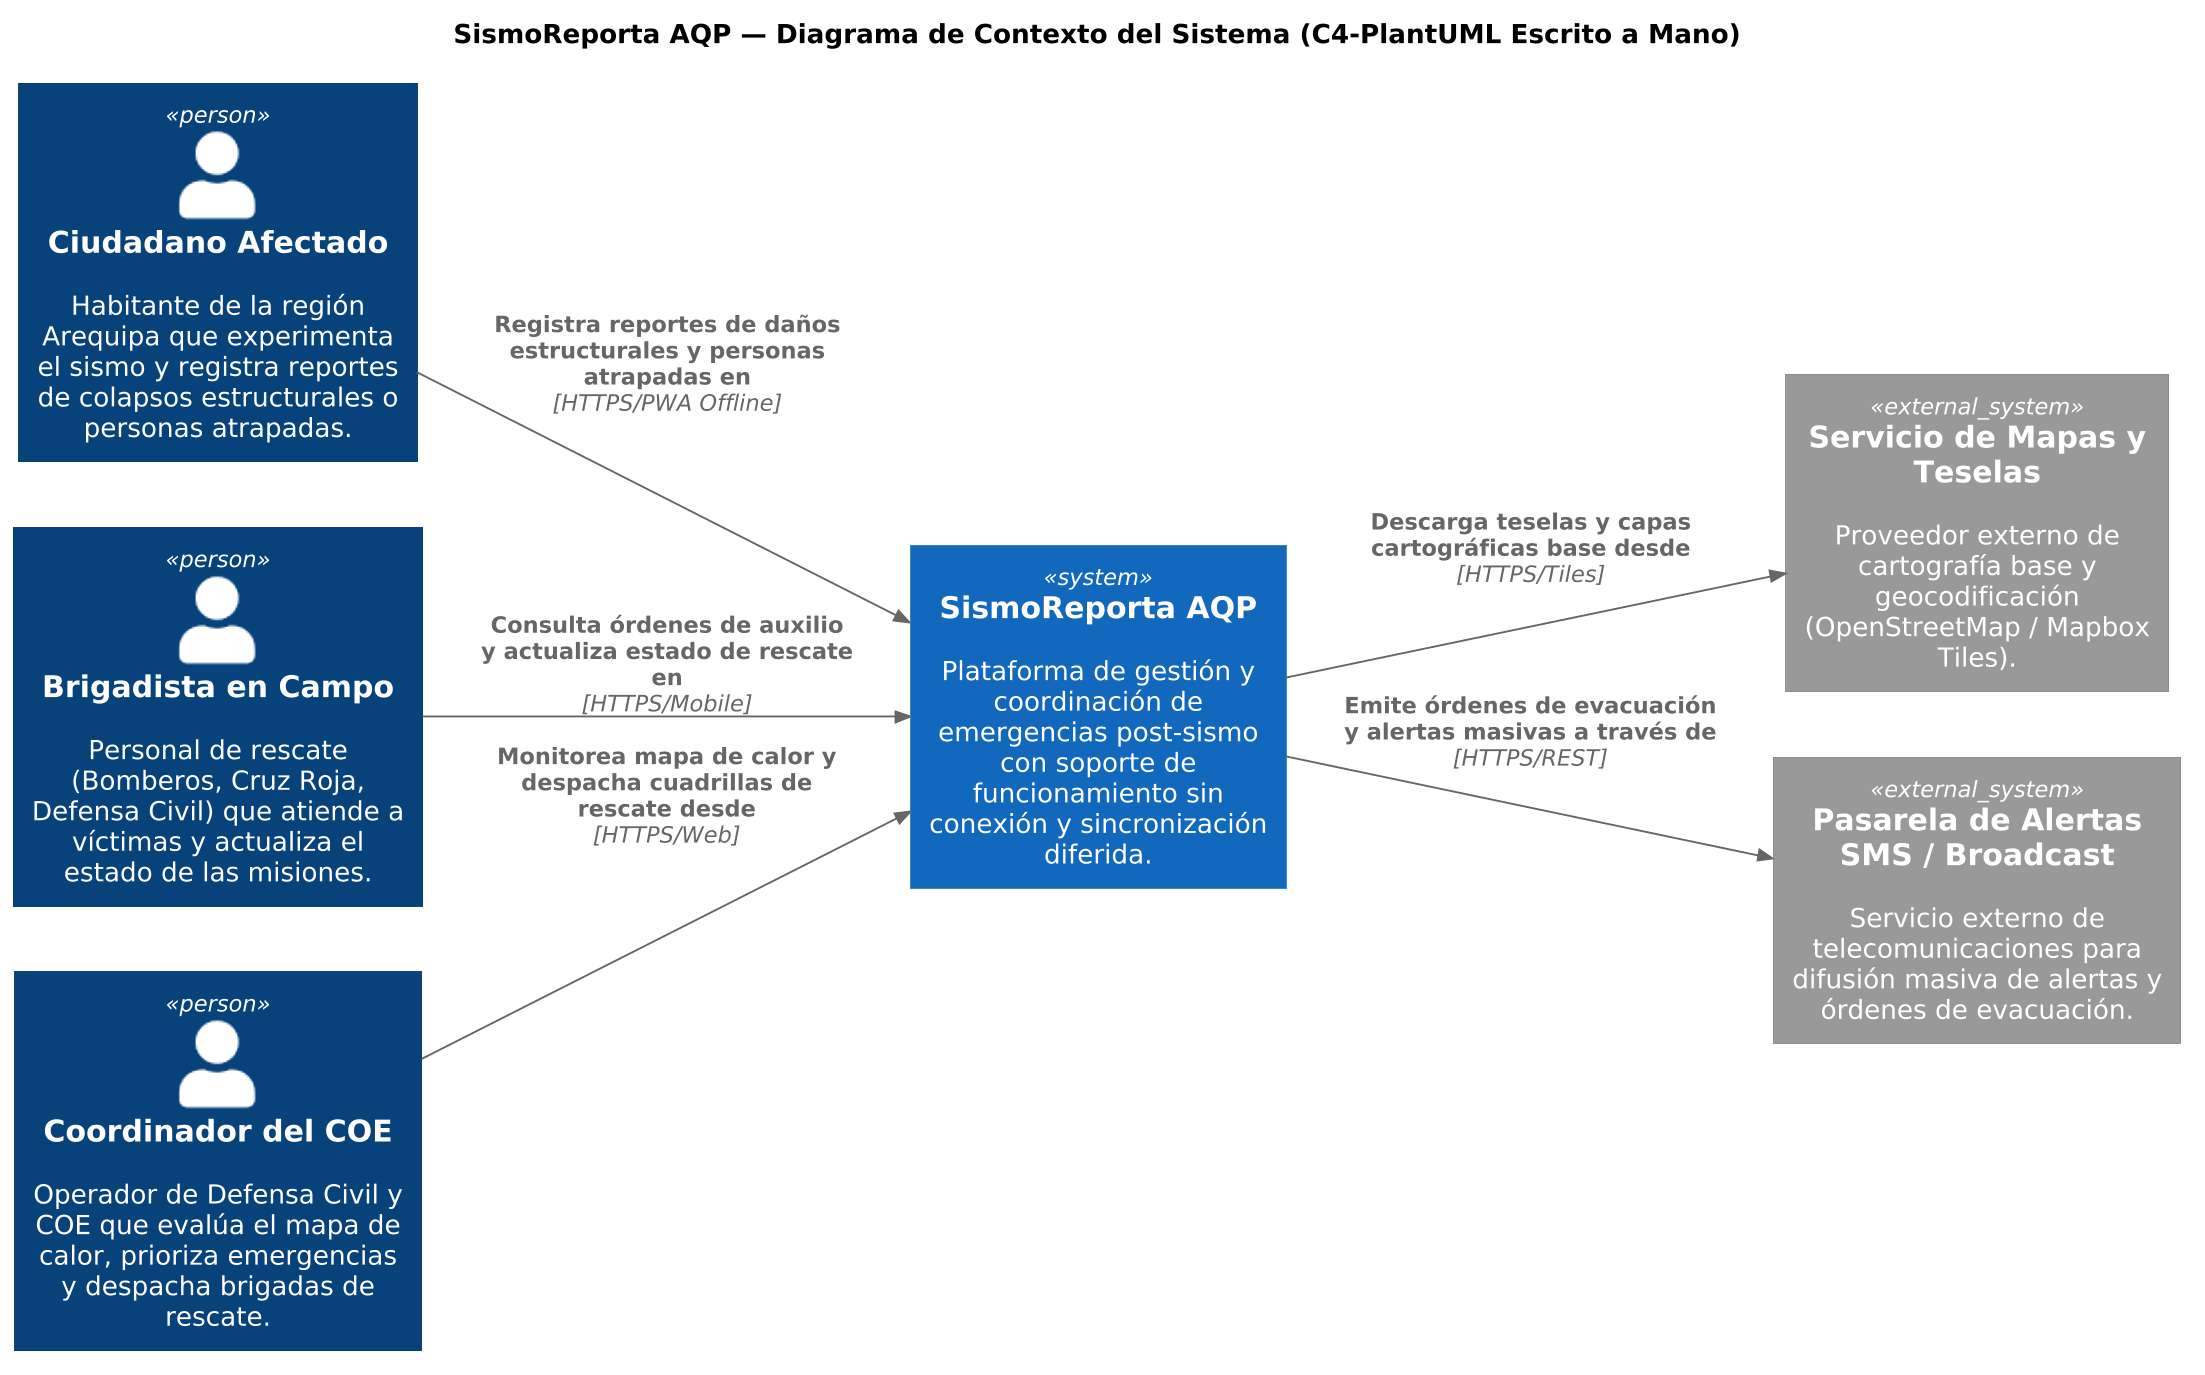

The diagram above was rendered by PlantUML. Its source (embedded in the PNG):
@startuml contexto-manual
!include <C4/C4_Context>
skinparam dpi 180
LAYOUT_LEFT_RIGHT()

title SismoReporta AQP — Diagrama de Contexto del Sistema (C4-PlantUML Escrito a Mano)

Person(ciudadano, "Ciudadano Afectado", "Habitante de la región Arequipa que experimenta el sismo y registra reportes de colapsos estructurales o personas atrapadas.")
Person(brigadista, "Brigadista en Campo", "Personal de rescate (Bomberos, Cruz Roja, Defensa Civil) que atiende a víctimas y actualiza el estado de las misiones.")
Person(coordinador, "Coordinador del COE", "Operador de Defensa Civil y COE que evalúa el mapa de calor, prioriza emergencias y despacha brigadas de rescate.")

System(sismoReporta, "SismoReporta AQP", "Plataforma de gestión y coordinación de emergencias post-sismo con soporte de funcionamiento sin conexión y sincronización diferida.")

System_Ext(servicioMapas, "Servicio de Mapas y Teselas", "Proveedor externo de cartografía base y geocodificación (OpenStreetMap / Mapbox Tiles).")
System_Ext(pasarelaSms, "Pasarela de Alertas SMS / Broadcast", "Servicio externo de telecomunicaciones para difusión masiva de alertas y órdenes de evacuación.")

Rel(ciudadano, sismoReporta, "Registra reportes de daños estructurales y personas atrapadas en", "HTTPS/PWA Offline")
Rel(brigadista, sismoReporta, "Consulta órdenes de auxilio y actualiza estado de rescate en", "HTTPS/Mobile")
Rel(coordinador, sismoReporta, "Monitorea mapa de calor y despacha cuadrillas de rescate desde", "HTTPS/Web")

Rel(sismoReporta, servicioMapas, "Descarga teselas y capas cartográficas base desde", "HTTPS/Tiles")
Rel(sismoReporta, pasarelaSms, "Emite órdenes de evacuación y alertas masivas a través de", "HTTPS/REST")

@enduml